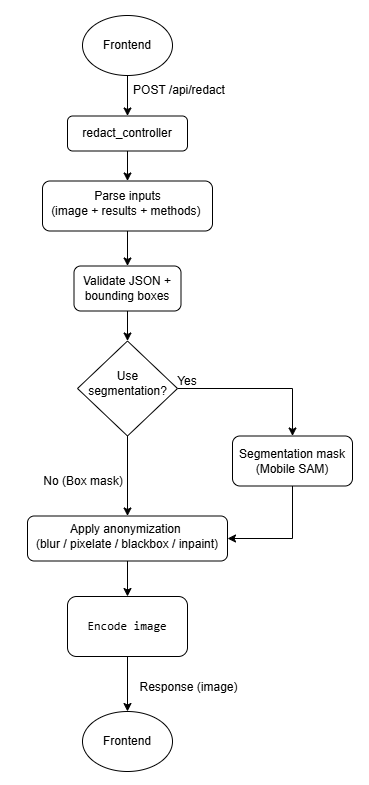

The diagram above was exported from draw.io. Its source (the exported page's mxGraphModel, read from the mxfile embedded in the PNG):
<mxGraphModel dx="1329" dy="1643" grid="1" gridSize="10" guides="1" tooltips="1" connect="1" arrows="1" fold="1" page="1" pageScale="1" pageWidth="827" pageHeight="1169" math="0" shadow="0">
  <root>
    <mxCell id="0" />
    <mxCell id="1" parent="0" />
    <mxCell id="8lS9woDmYcHnShSC5u6x-64" edge="1" parent="1" source="8lS9woDmYcHnShSC5u6x-2" style="edgeStyle=orthogonalEdgeStyle;rounded=0;orthogonalLoop=1;jettySize=auto;html=1;exitX=0.5;exitY=1;exitDx=0;exitDy=0;entryX=0.5;entryY=0;entryDx=0;entryDy=0;" target="8lS9woDmYcHnShSC5u6x-5">
      <mxGeometry relative="1" as="geometry" />
    </mxCell>
    <mxCell id="8lS9woDmYcHnShSC5u6x-2" parent="1" style="ellipse;whiteSpace=wrap;html=1;" value="" vertex="1">
      <mxGeometry height="60" width="90" x="1985" y="200" as="geometry" />
    </mxCell>
    <mxCell id="8lS9woDmYcHnShSC5u6x-3" parent="1" style="text;html=1;whiteSpace=wrap;strokeColor=none;fillColor=none;align=center;verticalAlign=middle;rounded=0;" value="Frontend" vertex="1">
      <mxGeometry height="30" width="60" x="2000" y="215" as="geometry" />
    </mxCell>
    <mxCell id="8lS9woDmYcHnShSC5u6x-68" edge="1" parent="1" source="8lS9woDmYcHnShSC5u6x-5" style="edgeStyle=orthogonalEdgeStyle;rounded=0;orthogonalLoop=1;jettySize=auto;html=1;exitX=0.5;exitY=1;exitDx=0;exitDy=0;entryX=0.5;entryY=0;entryDx=0;entryDy=0;" target="8lS9woDmYcHnShSC5u6x-24">
      <mxGeometry relative="1" as="geometry" />
    </mxCell>
    <mxCell id="8lS9woDmYcHnShSC5u6x-5" parent="1" style="rounded=1;whiteSpace=wrap;html=1;" value="" vertex="1">
      <mxGeometry height="35" width="120" x="1970" y="300.5" as="geometry" />
    </mxCell>
    <mxCell id="8lS9woDmYcHnShSC5u6x-6" parent="1" style="text;html=1;whiteSpace=wrap;strokeColor=none;fillColor=none;align=center;verticalAlign=middle;rounded=0;" value="POST /api/redact" vertex="1">
      <mxGeometry height="30" width="110" x="2026.5" y="260" as="geometry" />
    </mxCell>
    <mxCell id="8lS9woDmYcHnShSC5u6x-7" parent="1" style="text;html=1;whiteSpace=wrap;strokeColor=none;fillColor=none;align=center;verticalAlign=middle;rounded=0;" value="redact_controller" vertex="1">
      <mxGeometry height="30" width="60" x="2000" y="303" as="geometry" />
    </mxCell>
    <mxCell id="8lS9woDmYcHnShSC5u6x-73" edge="1" parent="1" source="8lS9woDmYcHnShSC5u6x-8" style="edgeStyle=orthogonalEdgeStyle;rounded=0;orthogonalLoop=1;jettySize=auto;html=1;exitX=0.5;exitY=1;exitDx=0;exitDy=0;entryX=1;entryY=0.5;entryDx=0;entryDy=0;" target="8lS9woDmYcHnShSC5u6x-30">
      <mxGeometry relative="1" as="geometry" />
    </mxCell>
    <mxCell id="8lS9woDmYcHnShSC5u6x-8" parent="1" style="rounded=1;whiteSpace=wrap;html=1;" value="" vertex="1">
      <mxGeometry height="50" width="120" x="2135" y="620.5" as="geometry" />
    </mxCell>
    <mxCell id="8lS9woDmYcHnShSC5u6x-10" parent="1" style="text;html=1;whiteSpace=wrap;strokeColor=none;fillColor=none;align=center;verticalAlign=middle;rounded=0;" value="&lt;div&gt;Segmentation mask&lt;/div&gt;&lt;div&gt;(Mobile SAM)&lt;/div&gt;" vertex="1">
      <mxGeometry height="30" width="120" x="2135" y="630.5" as="geometry" />
    </mxCell>
    <mxCell id="8lS9woDmYcHnShSC5u6x-75" edge="1" parent="1" source="8lS9woDmYcHnShSC5u6x-12" style="edgeStyle=orthogonalEdgeStyle;rounded=0;orthogonalLoop=1;jettySize=auto;html=1;exitX=0.5;exitY=1;exitDx=0;exitDy=0;entryX=0.5;entryY=0;entryDx=0;entryDy=0;" target="8lS9woDmYcHnShSC5u6x-21">
      <mxGeometry relative="1" as="geometry" />
    </mxCell>
    <mxCell id="8lS9woDmYcHnShSC5u6x-12" parent="1" style="rounded=1;whiteSpace=wrap;html=1;" value="" vertex="1">
      <mxGeometry height="60" width="120" x="1970" y="781" as="geometry" />
    </mxCell>
    <mxCell id="8lS9woDmYcHnShSC5u6x-13" parent="1" style="text;html=1;whiteSpace=wrap;strokeColor=none;fillColor=none;align=center;verticalAlign=middle;rounded=0;" value="&lt;pre class=&quot;overflow-visible! px-0!&quot; data-start=&quot;3191&quot; data-end=&quot;3220&quot;&gt;&lt;div class=&quot;relative w-full mt-4 mb-1&quot;&gt;&lt;div class=&quot;&quot;&gt;&lt;div class=&quot;relative&quot;&gt;&lt;div class=&quot;h-full min-h-0 min-w-0&quot;&gt;&lt;div class=&quot;h-full min-h-0 min-w-0&quot;&gt;&lt;div class=&quot;border border-token-border-light border-radius-3xl corner-superellipse/1.1 rounded-3xl&quot;&gt;&lt;div class=&quot;h-full w-full border-radius-3xl bg-token-bg-elevated-secondary corner-superellipse/1.1 overflow-clip rounded-3xl lxnfua_clipPathFallback&quot;&gt;&lt;div class=&quot;w-full overflow-x-hidden overflow-y-auto pe-11 pt-3&quot;&gt;&lt;div class=&quot;relative z-0 flex max-w-full&quot;&gt;&lt;div id=&quot;code-block-viewer&quot; dir=&quot;ltr&quot; class=&quot;q9tKkq_viewer cm-editor z-10 light:cm-light dark:cm-light flex h-full w-full flex-col items-stretch ͼk ͼy&quot;&gt;&lt;div class=&quot;cm-scroller&quot;&gt;&lt;div class=&quot;cm-content q9tKkq_readonly&quot;&gt;Encode image&lt;/div&gt;&lt;/div&gt;&lt;/div&gt;&lt;/div&gt;&lt;/div&gt;&lt;/div&gt;&lt;/div&gt;&lt;/div&gt;&lt;/div&gt;&lt;/div&gt;&lt;/div&gt;&lt;/div&gt;&lt;/pre&gt;&lt;p data-start=&quot;3222&quot; data-end=&quot;3361&quot;&gt;&lt;/p&gt;" vertex="1">
      <mxGeometry height="20" width="110" x="1975" y="801" as="geometry" />
    </mxCell>
    <mxCell id="8lS9woDmYcHnShSC5u6x-14" parent="1" style="text;html=1;whiteSpace=wrap;strokeColor=none;fillColor=none;align=center;verticalAlign=middle;rounded=0;" value="Response&amp;nbsp;(image)" vertex="1">
      <mxGeometry height="30" width="128.5" x="2026.5" y="856.5" as="geometry" />
    </mxCell>
    <mxCell id="8lS9woDmYcHnShSC5u6x-71" edge="1" parent="1" source="8lS9woDmYcHnShSC5u6x-17" style="edgeStyle=orthogonalEdgeStyle;rounded=0;orthogonalLoop=1;jettySize=auto;html=1;exitX=1;exitY=0.5;exitDx=0;exitDy=0;entryX=0.5;entryY=0;entryDx=0;entryDy=0;" target="8lS9woDmYcHnShSC5u6x-8">
      <mxGeometry relative="1" as="geometry" />
    </mxCell>
    <mxCell id="8lS9woDmYcHnShSC5u6x-72" edge="1" parent="1" source="8lS9woDmYcHnShSC5u6x-17" style="edgeStyle=orthogonalEdgeStyle;rounded=0;orthogonalLoop=1;jettySize=auto;html=1;exitX=0.5;exitY=1;exitDx=0;exitDy=0;entryX=0.5;entryY=0;entryDx=0;entryDy=0;" target="8lS9woDmYcHnShSC5u6x-30">
      <mxGeometry relative="1" as="geometry" />
    </mxCell>
    <mxCell id="8lS9woDmYcHnShSC5u6x-17" parent="1" style="rhombus;whiteSpace=wrap;html=1;" value="" vertex="1">
      <mxGeometry height="95" width="100" x="1980" y="525.5" as="geometry" />
    </mxCell>
    <mxCell id="8lS9woDmYcHnShSC5u6x-18" parent="1" style="text;html=1;whiteSpace=wrap;strokeColor=none;fillColor=none;align=center;verticalAlign=middle;rounded=0;" value="Use segmentation?" vertex="1">
      <mxGeometry height="25" width="71" x="1994.5" y="555.5" as="geometry" />
    </mxCell>
    <mxCell id="8lS9woDmYcHnShSC5u6x-19" parent="1" style="text;html=1;whiteSpace=wrap;strokeColor=none;fillColor=none;align=center;verticalAlign=middle;rounded=0;" value="Yes" vertex="1">
      <mxGeometry height="30" width="60" x="2060.5" y="550.5" as="geometry" />
    </mxCell>
    <mxCell id="8lS9woDmYcHnShSC5u6x-20" parent="1" style="text;html=1;whiteSpace=wrap;strokeColor=none;fillColor=none;align=center;verticalAlign=middle;rounded=0;" value="No (Box mask)" vertex="1">
      <mxGeometry height="30" width="81.5" x="1945" y="650.5" as="geometry" />
    </mxCell>
    <mxCell id="8lS9woDmYcHnShSC5u6x-21" parent="1" style="ellipse;whiteSpace=wrap;html=1;" value="" vertex="1">
      <mxGeometry height="60" width="90" x="1985" y="896" as="geometry" />
    </mxCell>
    <mxCell id="8lS9woDmYcHnShSC5u6x-22" parent="1" style="text;html=1;whiteSpace=wrap;strokeColor=none;fillColor=none;align=center;verticalAlign=middle;rounded=0;" value="Frontend" vertex="1">
      <mxGeometry height="30" width="60" x="2000" y="911" as="geometry" />
    </mxCell>
    <mxCell id="8lS9woDmYcHnShSC5u6x-69" edge="1" parent="1" source="8lS9woDmYcHnShSC5u6x-24" style="edgeStyle=orthogonalEdgeStyle;rounded=0;orthogonalLoop=1;jettySize=auto;html=1;exitX=0.5;exitY=1;exitDx=0;exitDy=0;entryX=0.5;entryY=0;entryDx=0;entryDy=0;" target="8lS9woDmYcHnShSC5u6x-27">
      <mxGeometry relative="1" as="geometry" />
    </mxCell>
    <mxCell id="8lS9woDmYcHnShSC5u6x-24" parent="1" style="rounded=1;whiteSpace=wrap;html=1;" value="" vertex="1">
      <mxGeometry height="50" width="170" x="1945" y="365.5" as="geometry" />
    </mxCell>
    <mxCell id="8lS9woDmYcHnShSC5u6x-70" edge="1" parent="1" source="8lS9woDmYcHnShSC5u6x-27" style="edgeStyle=orthogonalEdgeStyle;rounded=0;orthogonalLoop=1;jettySize=auto;html=1;exitX=0.5;exitY=1;exitDx=0;exitDy=0;entryX=0.5;entryY=0;entryDx=0;entryDy=0;" target="8lS9woDmYcHnShSC5u6x-17">
      <mxGeometry relative="1" as="geometry" />
    </mxCell>
    <mxCell id="8lS9woDmYcHnShSC5u6x-27" parent="1" style="rounded=1;whiteSpace=wrap;html=1;" value="" vertex="1">
      <mxGeometry height="45" width="107" x="1976.5" y="450.5" as="geometry" />
    </mxCell>
    <mxCell id="8lS9woDmYcHnShSC5u6x-28" parent="1" style="text;html=1;whiteSpace=wrap;strokeColor=none;fillColor=none;align=center;verticalAlign=middle;rounded=0;" value="Validate JSON + bounding boxes" vertex="1">
      <mxGeometry height="30" width="100" x="1980" y="458" as="geometry" />
    </mxCell>
    <mxCell id="8lS9woDmYcHnShSC5u6x-74" edge="1" parent="1" source="8lS9woDmYcHnShSC5u6x-30" style="edgeStyle=orthogonalEdgeStyle;rounded=0;orthogonalLoop=1;jettySize=auto;html=1;exitX=0.5;exitY=1;exitDx=0;exitDy=0;entryX=0.5;entryY=0;entryDx=0;entryDy=0;" target="8lS9woDmYcHnShSC5u6x-12">
      <mxGeometry relative="1" as="geometry" />
    </mxCell>
    <mxCell id="8lS9woDmYcHnShSC5u6x-30" parent="1" style="rounded=1;whiteSpace=wrap;html=1;" value="" vertex="1">
      <mxGeometry height="45" width="200" x="1930" y="700.5" as="geometry" />
    </mxCell>
    <mxCell id="8lS9woDmYcHnShSC5u6x-31" parent="1" style="text;html=1;whiteSpace=wrap;strokeColor=none;fillColor=none;align=center;verticalAlign=middle;rounded=0;" value="Apply anonymization&amp;nbsp;&lt;div&gt;(blur / pixelate / blackbox / inpaint)&lt;/div&gt;" vertex="1">
      <mxGeometry height="30" width="190" x="1935" y="705.5" as="geometry" />
    </mxCell>
    <mxCell id="8lS9woDmYcHnShSC5u6x-66" parent="1" style="text;html=1;whiteSpace=wrap;strokeColor=none;fillColor=none;align=center;verticalAlign=middle;rounded=0;" value="Parse inputs&lt;div&gt;(image + results + methods)&amp;nbsp;&lt;/div&gt;" vertex="1">
      <mxGeometry height="30" width="181" x="1939.5" y="373" as="geometry" />
    </mxCell>
    <mxCell id="8lS9woDmYcHnShSC5u6x-76" parent="1" style="rounded=0;whiteSpace=wrap;html=1;fillColor=light-dark(#FFFFFF,#FFFFFF);rotation=90;" value="" vertex="1">
      <mxGeometry height="592.5" width="935.25" x="2142.87" y="243.38" as="geometry" />
    </mxCell>
    <mxCell id="8lS9woDmYcHnShSC5u6x-77" edge="1" parent="1" source="8lS9woDmYcHnShSC5u6x-78" style="edgeStyle=orthogonalEdgeStyle;rounded=0;orthogonalLoop=1;jettySize=auto;html=1;exitX=0.5;exitY=1;exitDx=0;exitDy=0;entryX=0.5;entryY=0;entryDx=0;entryDy=0;" target="8lS9woDmYcHnShSC5u6x-81">
      <mxGeometry relative="1" as="geometry" />
    </mxCell>
    <mxCell id="8lS9woDmYcHnShSC5u6x-78" parent="1" style="ellipse;whiteSpace=wrap;html=1;" value="" vertex="1">
      <mxGeometry height="60" width="90" x="2540" y="140" as="geometry" />
    </mxCell>
    <mxCell id="8lS9woDmYcHnShSC5u6x-79" parent="1" style="text;html=1;whiteSpace=wrap;strokeColor=none;fillColor=none;align=center;verticalAlign=middle;rounded=0;" value="Frontend" vertex="1">
      <mxGeometry height="30" width="60" x="2555" y="155" as="geometry" />
    </mxCell>
    <mxCell id="8lS9woDmYcHnShSC5u6x-80" edge="1" parent="1" source="8lS9woDmYcHnShSC5u6x-81" style="edgeStyle=orthogonalEdgeStyle;rounded=0;orthogonalLoop=1;jettySize=auto;html=1;exitX=0.5;exitY=1;exitDx=0;exitDy=0;entryX=0.5;entryY=0;entryDx=0;entryDy=0;" target="8lS9woDmYcHnShSC5u6x-100">
      <mxGeometry relative="1" as="geometry" />
    </mxCell>
    <mxCell id="8lS9woDmYcHnShSC5u6x-81" parent="1" style="rounded=1;whiteSpace=wrap;html=1;" value="" vertex="1">
      <mxGeometry height="35" width="120" x="2525" y="240.5" as="geometry" />
    </mxCell>
    <mxCell id="8lS9woDmYcHnShSC5u6x-82" parent="1" style="text;html=1;whiteSpace=wrap;strokeColor=none;fillColor=none;align=center;verticalAlign=middle;rounded=0;" value="POST /api/redact" vertex="1">
      <mxGeometry height="30" width="110" x="2581.5" y="200" as="geometry" />
    </mxCell>
    <mxCell id="8lS9woDmYcHnShSC5u6x-83" parent="1" style="text;html=1;whiteSpace=wrap;strokeColor=none;fillColor=none;align=center;verticalAlign=middle;rounded=0;" value="redact_controller" vertex="1">
      <mxGeometry height="30" width="60" x="2555" y="243" as="geometry" />
    </mxCell>
    <mxCell id="8lS9woDmYcHnShSC5u6x-84" edge="1" parent="1" source="8lS9woDmYcHnShSC5u6x-85" style="edgeStyle=orthogonalEdgeStyle;rounded=0;orthogonalLoop=1;jettySize=auto;html=1;exitX=0.5;exitY=1;exitDx=0;exitDy=0;entryX=1;entryY=0.5;entryDx=0;entryDy=0;" target="8lS9woDmYcHnShSC5u6x-105">
      <mxGeometry relative="1" as="geometry" />
    </mxCell>
    <mxCell id="8lS9woDmYcHnShSC5u6x-85" parent="1" style="rounded=1;whiteSpace=wrap;html=1;" value="" vertex="1">
      <mxGeometry height="50" width="120" x="2690" y="560.5" as="geometry" />
    </mxCell>
    <mxCell id="8lS9woDmYcHnShSC5u6x-86" parent="1" style="text;html=1;whiteSpace=wrap;strokeColor=none;fillColor=none;align=center;verticalAlign=middle;rounded=0;" value="&lt;div&gt;Segmentation mask&lt;/div&gt;&lt;div&gt;(Mobile SAM)&lt;/div&gt;" vertex="1">
      <mxGeometry height="30" width="120" x="2690" y="570.5" as="geometry" />
    </mxCell>
    <mxCell id="8lS9woDmYcHnShSC5u6x-87" edge="1" parent="1" source="8lS9woDmYcHnShSC5u6x-88" style="edgeStyle=orthogonalEdgeStyle;rounded=0;orthogonalLoop=1;jettySize=auto;html=1;exitX=0.5;exitY=1;exitDx=0;exitDy=0;entryX=0.5;entryY=0;entryDx=0;entryDy=0;" target="8lS9woDmYcHnShSC5u6x-97">
      <mxGeometry relative="1" as="geometry" />
    </mxCell>
    <mxCell id="8lS9woDmYcHnShSC5u6x-88" parent="1" style="rounded=1;whiteSpace=wrap;html=1;" value="" vertex="1">
      <mxGeometry height="60" width="120" x="2525" y="721" as="geometry" />
    </mxCell>
    <mxCell id="8lS9woDmYcHnShSC5u6x-89" parent="1" style="text;html=1;whiteSpace=wrap;strokeColor=none;fillColor=none;align=center;verticalAlign=middle;rounded=0;" value="&lt;pre class=&quot;overflow-visible! px-0!&quot; data-start=&quot;3191&quot; data-end=&quot;3220&quot;&gt;&lt;div class=&quot;relative w-full mt-4 mb-1&quot;&gt;&lt;div class=&quot;&quot;&gt;&lt;div class=&quot;relative&quot;&gt;&lt;div class=&quot;h-full min-h-0 min-w-0&quot;&gt;&lt;div class=&quot;h-full min-h-0 min-w-0&quot;&gt;&lt;div class=&quot;border border-token-border-light border-radius-3xl corner-superellipse/1.1 rounded-3xl&quot;&gt;&lt;div class=&quot;h-full w-full border-radius-3xl bg-token-bg-elevated-secondary corner-superellipse/1.1 overflow-clip rounded-3xl lxnfua_clipPathFallback&quot;&gt;&lt;div class=&quot;w-full overflow-x-hidden overflow-y-auto pe-11 pt-3&quot;&gt;&lt;div class=&quot;relative z-0 flex max-w-full&quot;&gt;&lt;div id=&quot;code-block-viewer&quot; dir=&quot;ltr&quot; class=&quot;q9tKkq_viewer cm-editor z-10 light:cm-light dark:cm-light flex h-full w-full flex-col items-stretch ͼk ͼy&quot;&gt;&lt;div class=&quot;cm-scroller&quot;&gt;&lt;div class=&quot;cm-content q9tKkq_readonly&quot;&gt;Encode image&lt;/div&gt;&lt;/div&gt;&lt;/div&gt;&lt;/div&gt;&lt;/div&gt;&lt;/div&gt;&lt;/div&gt;&lt;/div&gt;&lt;/div&gt;&lt;/div&gt;&lt;/div&gt;&lt;/div&gt;&lt;/pre&gt;&lt;p data-start=&quot;3222&quot; data-end=&quot;3361&quot;&gt;&lt;/p&gt;" vertex="1">
      <mxGeometry height="20" width="110" x="2530" y="741" as="geometry" />
    </mxCell>
    <mxCell id="8lS9woDmYcHnShSC5u6x-90" parent="1" style="text;html=1;whiteSpace=wrap;strokeColor=none;fillColor=none;align=center;verticalAlign=middle;rounded=0;" value="Response&amp;nbsp;(image)" vertex="1">
      <mxGeometry height="30" width="128.5" x="2581.5" y="796.5" as="geometry" />
    </mxCell>
    <mxCell id="8lS9woDmYcHnShSC5u6x-91" edge="1" parent="1" source="8lS9woDmYcHnShSC5u6x-93" style="edgeStyle=orthogonalEdgeStyle;rounded=0;orthogonalLoop=1;jettySize=auto;html=1;exitX=1;exitY=0.5;exitDx=0;exitDy=0;entryX=0.5;entryY=0;entryDx=0;entryDy=0;" target="8lS9woDmYcHnShSC5u6x-85">
      <mxGeometry relative="1" as="geometry" />
    </mxCell>
    <mxCell id="8lS9woDmYcHnShSC5u6x-92" edge="1" parent="1" source="8lS9woDmYcHnShSC5u6x-93" style="edgeStyle=orthogonalEdgeStyle;rounded=0;orthogonalLoop=1;jettySize=auto;html=1;exitX=0.5;exitY=1;exitDx=0;exitDy=0;entryX=0.5;entryY=0;entryDx=0;entryDy=0;" target="8lS9woDmYcHnShSC5u6x-105">
      <mxGeometry relative="1" as="geometry" />
    </mxCell>
    <mxCell id="8lS9woDmYcHnShSC5u6x-93" parent="1" style="rhombus;whiteSpace=wrap;html=1;" value="" vertex="1">
      <mxGeometry height="95" width="100" x="2535" y="465.5" as="geometry" />
    </mxCell>
    <mxCell id="8lS9woDmYcHnShSC5u6x-94" parent="1" style="text;html=1;whiteSpace=wrap;strokeColor=none;fillColor=none;align=center;verticalAlign=middle;rounded=0;" value="Use segmentation?" vertex="1">
      <mxGeometry height="25" width="71" x="2549.5" y="495.5" as="geometry" />
    </mxCell>
    <mxCell id="8lS9woDmYcHnShSC5u6x-95" parent="1" style="text;html=1;whiteSpace=wrap;strokeColor=none;fillColor=none;align=center;verticalAlign=middle;rounded=0;" value="Yes" vertex="1">
      <mxGeometry height="30" width="60" x="2615.5" y="490.5" as="geometry" />
    </mxCell>
    <mxCell id="8lS9woDmYcHnShSC5u6x-96" parent="1" style="text;html=1;whiteSpace=wrap;strokeColor=none;fillColor=none;align=center;verticalAlign=middle;rounded=0;" value="No (Box mask)" vertex="1">
      <mxGeometry height="30" width="81.5" x="2500" y="590.5" as="geometry" />
    </mxCell>
    <mxCell id="8lS9woDmYcHnShSC5u6x-97" parent="1" style="ellipse;whiteSpace=wrap;html=1;" value="" vertex="1">
      <mxGeometry height="60" width="90" x="2540" y="836" as="geometry" />
    </mxCell>
    <mxCell id="8lS9woDmYcHnShSC5u6x-98" parent="1" style="text;html=1;whiteSpace=wrap;strokeColor=none;fillColor=none;align=center;verticalAlign=middle;rounded=0;" value="Frontend" vertex="1">
      <mxGeometry height="30" width="60" x="2555" y="851" as="geometry" />
    </mxCell>
    <mxCell id="8lS9woDmYcHnShSC5u6x-99" edge="1" parent="1" source="8lS9woDmYcHnShSC5u6x-100" style="edgeStyle=orthogonalEdgeStyle;rounded=0;orthogonalLoop=1;jettySize=auto;html=1;exitX=0.5;exitY=1;exitDx=0;exitDy=0;entryX=0.5;entryY=0;entryDx=0;entryDy=0;" target="8lS9woDmYcHnShSC5u6x-102">
      <mxGeometry relative="1" as="geometry" />
    </mxCell>
    <mxCell id="8lS9woDmYcHnShSC5u6x-100" parent="1" style="rounded=1;whiteSpace=wrap;html=1;" value="" vertex="1">
      <mxGeometry height="50" width="170" x="2500" y="305.5" as="geometry" />
    </mxCell>
    <mxCell id="8lS9woDmYcHnShSC5u6x-101" edge="1" parent="1" source="8lS9woDmYcHnShSC5u6x-102" style="edgeStyle=orthogonalEdgeStyle;rounded=0;orthogonalLoop=1;jettySize=auto;html=1;exitX=0.5;exitY=1;exitDx=0;exitDy=0;entryX=0.5;entryY=0;entryDx=0;entryDy=0;" target="8lS9woDmYcHnShSC5u6x-93">
      <mxGeometry relative="1" as="geometry" />
    </mxCell>
    <mxCell id="8lS9woDmYcHnShSC5u6x-102" parent="1" style="rounded=1;whiteSpace=wrap;html=1;" value="" vertex="1">
      <mxGeometry height="45" width="107" x="2531.5" y="390.5" as="geometry" />
    </mxCell>
    <mxCell id="8lS9woDmYcHnShSC5u6x-103" parent="1" style="text;html=1;whiteSpace=wrap;strokeColor=none;fillColor=none;align=center;verticalAlign=middle;rounded=0;" value="Validate JSON + bounding boxes" vertex="1">
      <mxGeometry height="30" width="100" x="2535" y="398" as="geometry" />
    </mxCell>
    <mxCell id="8lS9woDmYcHnShSC5u6x-104" edge="1" parent="1" source="8lS9woDmYcHnShSC5u6x-105" style="edgeStyle=orthogonalEdgeStyle;rounded=0;orthogonalLoop=1;jettySize=auto;html=1;exitX=0.5;exitY=1;exitDx=0;exitDy=0;entryX=0.5;entryY=0;entryDx=0;entryDy=0;" target="8lS9woDmYcHnShSC5u6x-88">
      <mxGeometry relative="1" as="geometry" />
    </mxCell>
    <mxCell id="8lS9woDmYcHnShSC5u6x-105" parent="1" style="rounded=1;whiteSpace=wrap;html=1;" value="" vertex="1">
      <mxGeometry height="45" width="200" x="2485" y="640.5" as="geometry" />
    </mxCell>
    <mxCell id="8lS9woDmYcHnShSC5u6x-106" parent="1" style="text;html=1;whiteSpace=wrap;strokeColor=none;fillColor=none;align=center;verticalAlign=middle;rounded=0;" value="Apply anonymization&amp;nbsp;&lt;div&gt;(blur / pixelate / blackbox / inpaint)&lt;/div&gt;" vertex="1">
      <mxGeometry height="30" width="190" x="2490" y="645.5" as="geometry" />
    </mxCell>
    <mxCell id="8lS9woDmYcHnShSC5u6x-107" parent="1" style="text;html=1;whiteSpace=wrap;strokeColor=none;fillColor=none;align=center;verticalAlign=middle;rounded=0;" value="Parse inputs&lt;div&gt;(image + results + methods)&amp;nbsp;&lt;/div&gt;" vertex="1">
      <mxGeometry height="30" width="181" x="2494.5" y="313" as="geometry" />
    </mxCell>
  </root>
</mxGraphModel>